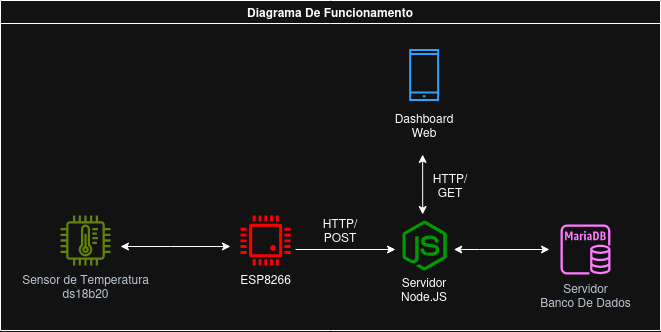

The diagram above was exported from draw.io. Its source (the exported page's mxGraphModel, read from the mxfile embedded in the PNG):
<mxGraphModel dx="1188" dy="642" grid="1" gridSize="10" guides="1" tooltips="1" connect="1" arrows="1" fold="1" page="1" pageScale="1" pageWidth="827" pageHeight="1169" math="0" shadow="0">
  <root>
    <mxCell id="0" />
    <mxCell id="1" parent="0" />
    <mxCell id="Z1IMv10Fvfqs6ZNoaEfG-2" value="ESP8266" style="pointerEvents=1;shadow=0;dashed=0;html=1;strokeColor=none;fillColor=light-dark(#4495D1,#FF0000);labelPosition=center;verticalLabelPosition=bottom;verticalAlign=top;align=center;outlineConnect=0;shape=mxgraph.veeam.cpu;" vertex="1" parent="1">
      <mxGeometry x="250" y="375" width="50" height="50" as="geometry" />
    </mxCell>
    <mxCell id="Z1IMv10Fvfqs6ZNoaEfG-4" style="edgeStyle=orthogonalEdgeStyle;rounded=0;orthogonalLoop=1;jettySize=auto;html=1;startArrow=classic;startFill=1;" edge="1" parent="1">
      <mxGeometry relative="1" as="geometry">
        <mxPoint x="130" y="406.0000000000002" as="sourcePoint" />
        <mxPoint x="240" y="406.0000000000002" as="targetPoint" />
        <Array as="points">
          <mxPoint x="180" y="406" />
          <mxPoint x="180" y="406" />
        </Array>
      </mxGeometry>
    </mxCell>
    <mxCell id="Z1IMv10Fvfqs6ZNoaEfG-3" value="&lt;div&gt;Sensor de Temperatura&lt;/div&gt;&lt;div&gt;ds18b20&lt;br&gt;&lt;/div&gt;" style="sketch=0;outlineConnect=0;fontColor=#232F3E;gradientColor=none;fillColor=#7AA116;strokeColor=none;dashed=0;verticalLabelPosition=bottom;verticalAlign=top;align=center;html=1;fontSize=12;fontStyle=0;aspect=fixed;pointerEvents=1;shape=mxgraph.aws4.iot_thing_temperature_sensor;" vertex="1" parent="1">
      <mxGeometry x="70" y="375" width="50" height="50" as="geometry" />
    </mxCell>
    <mxCell id="Z1IMv10Fvfqs6ZNoaEfG-11" style="edgeStyle=orthogonalEdgeStyle;rounded=0;orthogonalLoop=1;jettySize=auto;html=1;startArrow=classic;startFill=1;" edge="1" parent="1">
      <mxGeometry relative="1" as="geometry">
        <mxPoint x="463.29999999999995" y="409.0000000000002" as="sourcePoint" />
        <mxPoint x="559" y="409.0000000000002" as="targetPoint" />
        <Array as="points">
          <mxPoint x="489" y="409" />
          <mxPoint x="489" y="409" />
        </Array>
      </mxGeometry>
    </mxCell>
    <mxCell id="Z1IMv10Fvfqs6ZNoaEfG-16" style="edgeStyle=orthogonalEdgeStyle;rounded=0;orthogonalLoop=1;jettySize=auto;html=1;startArrow=classic;startFill=1;" edge="1" parent="1">
      <mxGeometry relative="1" as="geometry">
        <mxPoint x="432.14999999999986" y="313.9999999999999" as="targetPoint" />
        <mxPoint x="432.16666666666674" y="373.9999999999999" as="sourcePoint" />
      </mxGeometry>
    </mxCell>
    <mxCell id="Z1IMv10Fvfqs6ZNoaEfG-5" value="" style="points=[];aspect=fixed;html=1;align=center;shadow=0;dashed=0;fillColor=light-dark(#FF6A00,#009900);strokeColor=none;shape=mxgraph.alibaba_cloud.nodejs_performance_platform;" vertex="1" parent="1">
      <mxGeometry x="412" y="380" width="44.3" height="50" as="geometry" />
    </mxCell>
    <mxCell id="Z1IMv10Fvfqs6ZNoaEfG-8" style="edgeStyle=orthogonalEdgeStyle;rounded=0;orthogonalLoop=1;jettySize=auto;html=1;entryX=0;entryY=0.4;entryDx=0;entryDy=0;entryPerimeter=0;" edge="1" parent="1">
      <mxGeometry relative="1" as="geometry">
        <mxPoint x="305" y="409" as="sourcePoint" />
        <mxPoint x="405" y="409" as="targetPoint" />
      </mxGeometry>
    </mxCell>
    <mxCell id="Z1IMv10Fvfqs6ZNoaEfG-9" value="Servidor Node.JS" style="text;html=1;whiteSpace=wrap;strokeColor=none;fillColor=none;align=center;verticalAlign=middle;rounded=0;" vertex="1" parent="1">
      <mxGeometry x="404.15" y="434" width="60" height="30" as="geometry" />
    </mxCell>
    <mxCell id="Z1IMv10Fvfqs6ZNoaEfG-10" value="&lt;div&gt;Servidor&lt;/div&gt;&lt;div&gt;Banco De Dados&lt;br&gt;&lt;/div&gt;" style="sketch=0;outlineConnect=0;fontColor=#232F3E;gradientColor=none;fillColor=#C925D1;strokeColor=none;dashed=0;verticalLabelPosition=bottom;verticalAlign=top;align=center;html=1;fontSize=12;fontStyle=0;aspect=fixed;pointerEvents=1;shape=mxgraph.aws4.rds_mariadb_instance;" vertex="1" parent="1">
      <mxGeometry x="570" y="384" width="50" height="50" as="geometry" />
    </mxCell>
    <mxCell id="Z1IMv10Fvfqs6ZNoaEfG-15" value="" style="html=1;verticalLabelPosition=bottom;align=center;labelBackgroundColor=#ffffff;verticalAlign=top;strokeWidth=2;strokeColor=#0080F0;shadow=0;dashed=0;shape=mxgraph.ios7.icons.smartphone;" vertex="1" parent="1">
      <mxGeometry x="420.15" y="210" width="28" height="50" as="geometry" />
    </mxCell>
    <mxCell id="Z1IMv10Fvfqs6ZNoaEfG-17" value="Dashboard Web" style="text;html=1;whiteSpace=wrap;strokeColor=none;fillColor=none;align=center;verticalAlign=middle;rounded=0;" vertex="1" parent="1">
      <mxGeometry x="404.15" y="270" width="60" height="30" as="geometry" />
    </mxCell>
    <mxCell id="Z1IMv10Fvfqs6ZNoaEfG-22" value="Diagrama De Funcionamento " style="swimlane;whiteSpace=wrap;html=1;" vertex="1" parent="1">
      <mxGeometry x="10" y="160" width="660" height="330" as="geometry" />
    </mxCell>
    <mxCell id="Z1IMv10Fvfqs6ZNoaEfG-23" value="HTTP/POST" style="text;html=1;whiteSpace=wrap;strokeColor=none;fillColor=none;align=center;verticalAlign=middle;rounded=0;" vertex="1" parent="Z1IMv10Fvfqs6ZNoaEfG-22">
      <mxGeometry x="310" y="215" width="60" height="30" as="geometry" />
    </mxCell>
    <mxCell id="Z1IMv10Fvfqs6ZNoaEfG-24" value="HTTP/GET" style="text;html=1;whiteSpace=wrap;strokeColor=none;fillColor=none;align=center;verticalAlign=middle;rounded=0;" vertex="1" parent="Z1IMv10Fvfqs6ZNoaEfG-22">
      <mxGeometry x="420" y="170" width="60" height="30" as="geometry" />
    </mxCell>
  </root>
</mxGraphModel>